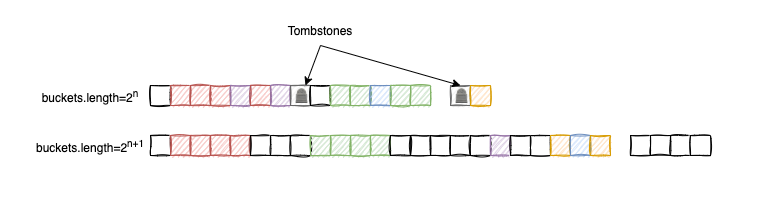

The diagram above was exported from draw.io. Its source (the exported page's mxGraphModel, read from the mxfile embedded in the PNG):
<mxGraphModel dx="922" dy="767" grid="1" gridSize="10" guides="1" tooltips="1" connect="1" arrows="1" fold="1" page="1" pageScale="1" pageWidth="827" pageHeight="1169" math="0" shadow="0">
  <root>
    <mxCell id="0" />
    <mxCell id="1" parent="0" />
    <mxCell id="9-dUiwAVgFnpKUcUt58h-1" value="" style="rounded=0;whiteSpace=wrap;html=1;sketch=1;" vertex="1" parent="1">
      <mxGeometry x="200" y="240" width="20" height="20" as="geometry" />
    </mxCell>
    <mxCell id="9-dUiwAVgFnpKUcUt58h-2" value="" style="rounded=0;whiteSpace=wrap;html=1;sketch=1;fillColor=#f8cecc;strokeColor=#b85450;" vertex="1" parent="1">
      <mxGeometry x="220" y="240" width="20" height="20" as="geometry" />
    </mxCell>
    <mxCell id="9-dUiwAVgFnpKUcUt58h-3" value="" style="rounded=0;whiteSpace=wrap;html=1;sketch=1;fillColor=#f8cecc;strokeColor=#b85450;" vertex="1" parent="1">
      <mxGeometry x="240" y="240" width="20" height="20" as="geometry" />
    </mxCell>
    <mxCell id="9-dUiwAVgFnpKUcUt58h-4" value="" style="rounded=0;whiteSpace=wrap;html=1;sketch=1;fillColor=#f8cecc;strokeColor=#b85450;" vertex="1" parent="1">
      <mxGeometry x="260" y="240" width="20" height="20" as="geometry" />
    </mxCell>
    <mxCell id="9-dUiwAVgFnpKUcUt58h-5" value="" style="rounded=0;whiteSpace=wrap;html=1;sketch=1;fillColor=#e1d5e7;strokeColor=#9673a6;" vertex="1" parent="1">
      <mxGeometry x="280" y="240" width="20" height="20" as="geometry" />
    </mxCell>
    <mxCell id="9-dUiwAVgFnpKUcUt58h-6" value="" style="rounded=0;whiteSpace=wrap;html=1;sketch=1;fillColor=#f8cecc;strokeColor=#b85450;" vertex="1" parent="1">
      <mxGeometry x="300" y="240" width="20" height="20" as="geometry" />
    </mxCell>
    <mxCell id="9-dUiwAVgFnpKUcUt58h-7" value="" style="rounded=0;whiteSpace=wrap;html=1;sketch=1;fillColor=#e1d5e7;strokeColor=#9673a6;" vertex="1" parent="1">
      <mxGeometry x="320" y="240" width="20" height="20" as="geometry" />
    </mxCell>
    <mxCell id="9-dUiwAVgFnpKUcUt58h-8" value="🪦" style="rounded=0;whiteSpace=wrap;html=1;sketch=1;fillColor=#f5f5f5;fontColor=#333333;strokeColor=#666666;" vertex="1" parent="1">
      <mxGeometry x="340" y="240" width="20" height="20" as="geometry" />
    </mxCell>
    <mxCell id="9-dUiwAVgFnpKUcUt58h-9" value="" style="rounded=0;whiteSpace=wrap;html=1;sketch=1;" vertex="1" parent="1">
      <mxGeometry x="360" y="240" width="20" height="20" as="geometry" />
    </mxCell>
    <mxCell id="9-dUiwAVgFnpKUcUt58h-10" value="" style="rounded=0;whiteSpace=wrap;html=1;sketch=1;fillColor=#d5e8d4;strokeColor=#82b366;" vertex="1" parent="1">
      <mxGeometry x="380" y="240" width="20" height="20" as="geometry" />
    </mxCell>
    <mxCell id="9-dUiwAVgFnpKUcUt58h-11" value="" style="rounded=0;whiteSpace=wrap;html=1;sketch=1;fillColor=#d5e8d4;strokeColor=#82b366;" vertex="1" parent="1">
      <mxGeometry x="400" y="240" width="20" height="20" as="geometry" />
    </mxCell>
    <mxCell id="9-dUiwAVgFnpKUcUt58h-12" value="" style="rounded=0;whiteSpace=wrap;html=1;sketch=1;fillColor=#dae8fc;strokeColor=#6c8ebf;" vertex="1" parent="1">
      <mxGeometry x="420" y="240" width="20" height="20" as="geometry" />
    </mxCell>
    <mxCell id="9-dUiwAVgFnpKUcUt58h-13" value="" style="rounded=0;whiteSpace=wrap;html=1;sketch=1;fillColor=#d5e8d4;strokeColor=#82b366;" vertex="1" parent="1">
      <mxGeometry x="440" y="240" width="20" height="20" as="geometry" />
    </mxCell>
    <mxCell id="9-dUiwAVgFnpKUcUt58h-14" value="" style="rounded=0;whiteSpace=wrap;html=1;sketch=1;fillColor=#d5e8d4;strokeColor=#82b366;" vertex="1" parent="1">
      <mxGeometry x="460" y="240" width="20" height="20" as="geometry" />
    </mxCell>
    <mxCell id="9-dUiwAVgFnpKUcUt58h-15" value="🪦" style="rounded=0;whiteSpace=wrap;html=1;sketch=1;fillColor=#f5f5f5;strokeColor=#666666;fontColor=#333333;" vertex="1" parent="1">
      <mxGeometry x="500" y="240" width="20" height="20" as="geometry" />
    </mxCell>
    <mxCell id="9-dUiwAVgFnpKUcUt58h-16" value="" style="rounded=0;whiteSpace=wrap;html=1;sketch=1;fillColor=#ffe6cc;strokeColor=#d79b00;" vertex="1" parent="1">
      <mxGeometry x="520" y="240" width="20" height="20" as="geometry" />
    </mxCell>
    <mxCell id="9-dUiwAVgFnpKUcUt58h-17" value="" style="rounded=0;whiteSpace=wrap;html=1;sketch=1;" vertex="1" parent="1">
      <mxGeometry x="200" y="290" width="20" height="20" as="geometry" />
    </mxCell>
    <mxCell id="9-dUiwAVgFnpKUcUt58h-18" value="" style="rounded=0;whiteSpace=wrap;html=1;sketch=1;fillColor=#f8cecc;strokeColor=#b85450;" vertex="1" parent="1">
      <mxGeometry x="220" y="290" width="20" height="20" as="geometry" />
    </mxCell>
    <mxCell id="9-dUiwAVgFnpKUcUt58h-19" value="" style="rounded=0;whiteSpace=wrap;html=1;sketch=1;fillColor=#f8cecc;strokeColor=#b85450;" vertex="1" parent="1">
      <mxGeometry x="240" y="290" width="20" height="20" as="geometry" />
    </mxCell>
    <mxCell id="9-dUiwAVgFnpKUcUt58h-20" value="" style="rounded=0;whiteSpace=wrap;html=1;sketch=1;fillColor=#f8cecc;strokeColor=#b85450;" vertex="1" parent="1">
      <mxGeometry x="260" y="290" width="20" height="20" as="geometry" />
    </mxCell>
    <mxCell id="9-dUiwAVgFnpKUcUt58h-21" value="" style="rounded=0;whiteSpace=wrap;html=1;sketch=1;fillColor=#f8cecc;strokeColor=#b85450;" vertex="1" parent="1">
      <mxGeometry x="280" y="290" width="20" height="20" as="geometry" />
    </mxCell>
    <mxCell id="9-dUiwAVgFnpKUcUt58h-22" value="" style="rounded=0;whiteSpace=wrap;html=1;sketch=1;" vertex="1" parent="1">
      <mxGeometry x="300" y="290" width="20" height="20" as="geometry" />
    </mxCell>
    <mxCell id="9-dUiwAVgFnpKUcUt58h-23" value="" style="rounded=0;whiteSpace=wrap;html=1;sketch=1;" vertex="1" parent="1">
      <mxGeometry x="320" y="290" width="20" height="20" as="geometry" />
    </mxCell>
    <mxCell id="9-dUiwAVgFnpKUcUt58h-24" value="" style="rounded=0;whiteSpace=wrap;html=1;sketch=1;" vertex="1" parent="1">
      <mxGeometry x="340" y="290" width="20" height="20" as="geometry" />
    </mxCell>
    <mxCell id="9-dUiwAVgFnpKUcUt58h-25" value="" style="rounded=0;whiteSpace=wrap;html=1;sketch=1;fillColor=#d5e8d4;strokeColor=#82b366;" vertex="1" parent="1">
      <mxGeometry x="360" y="290" width="20" height="20" as="geometry" />
    </mxCell>
    <mxCell id="9-dUiwAVgFnpKUcUt58h-26" value="" style="rounded=0;whiteSpace=wrap;html=1;sketch=1;fillColor=#d5e8d4;strokeColor=#82b366;" vertex="1" parent="1">
      <mxGeometry x="380" y="290" width="20" height="20" as="geometry" />
    </mxCell>
    <mxCell id="9-dUiwAVgFnpKUcUt58h-27" value="" style="rounded=0;whiteSpace=wrap;html=1;sketch=1;fillColor=#d5e8d4;strokeColor=#82b366;" vertex="1" parent="1">
      <mxGeometry x="400" y="290" width="20" height="20" as="geometry" />
    </mxCell>
    <mxCell id="9-dUiwAVgFnpKUcUt58h-28" value="" style="rounded=0;whiteSpace=wrap;html=1;sketch=1;fillColor=#d5e8d4;strokeColor=#82b366;" vertex="1" parent="1">
      <mxGeometry x="420" y="290" width="20" height="20" as="geometry" />
    </mxCell>
    <mxCell id="9-dUiwAVgFnpKUcUt58h-29" value="" style="rounded=0;whiteSpace=wrap;html=1;sketch=1;" vertex="1" parent="1">
      <mxGeometry x="440" y="290" width="20" height="20" as="geometry" />
    </mxCell>
    <mxCell id="9-dUiwAVgFnpKUcUt58h-30" value="" style="rounded=0;whiteSpace=wrap;html=1;sketch=1;" vertex="1" parent="1">
      <mxGeometry x="460" y="290" width="20" height="20" as="geometry" />
    </mxCell>
    <mxCell id="9-dUiwAVgFnpKUcUt58h-31" value="" style="rounded=0;whiteSpace=wrap;html=1;sketch=1;" vertex="1" parent="1">
      <mxGeometry x="480" y="290" width="20" height="20" as="geometry" />
    </mxCell>
    <mxCell id="9-dUiwAVgFnpKUcUt58h-32" value="" style="rounded=0;whiteSpace=wrap;html=1;sketch=1;" vertex="1" parent="1">
      <mxGeometry x="500" y="290" width="20" height="20" as="geometry" />
    </mxCell>
    <mxCell id="9-dUiwAVgFnpKUcUt58h-49" value="" style="rounded=0;whiteSpace=wrap;html=1;sketch=1;" vertex="1" parent="1">
      <mxGeometry x="520" y="290" width="20" height="20" as="geometry" />
    </mxCell>
    <mxCell id="9-dUiwAVgFnpKUcUt58h-50" value="" style="rounded=0;whiteSpace=wrap;html=1;sketch=1;fillColor=#e1d5e7;strokeColor=#9673a6;" vertex="1" parent="1">
      <mxGeometry x="540" y="290" width="20" height="20" as="geometry" />
    </mxCell>
    <mxCell id="9-dUiwAVgFnpKUcUt58h-51" value="" style="rounded=0;whiteSpace=wrap;html=1;sketch=1;" vertex="1" parent="1">
      <mxGeometry x="560" y="290" width="20" height="20" as="geometry" />
    </mxCell>
    <mxCell id="9-dUiwAVgFnpKUcUt58h-52" value="" style="rounded=0;whiteSpace=wrap;html=1;sketch=1;" vertex="1" parent="1">
      <mxGeometry x="580" y="290" width="20" height="20" as="geometry" />
    </mxCell>
    <mxCell id="9-dUiwAVgFnpKUcUt58h-53" value="" style="rounded=0;whiteSpace=wrap;html=1;sketch=1;fillColor=#ffe6cc;strokeColor=#d79b00;" vertex="1" parent="1">
      <mxGeometry x="600" y="290" width="20" height="20" as="geometry" />
    </mxCell>
    <mxCell id="9-dUiwAVgFnpKUcUt58h-54" value="" style="rounded=0;whiteSpace=wrap;html=1;sketch=1;fillColor=#dae8fc;strokeColor=#6c8ebf;" vertex="1" parent="1">
      <mxGeometry x="620" y="290" width="20" height="20" as="geometry" />
    </mxCell>
    <mxCell id="9-dUiwAVgFnpKUcUt58h-55" value="" style="rounded=0;whiteSpace=wrap;html=1;sketch=1;fillColor=#ffe6cc;strokeColor=#d79b00;" vertex="1" parent="1">
      <mxGeometry x="640" y="290" width="20" height="20" as="geometry" />
    </mxCell>
    <mxCell id="9-dUiwAVgFnpKUcUt58h-56" value="" style="rounded=0;whiteSpace=wrap;html=1;sketch=1;" vertex="1" parent="1">
      <mxGeometry x="680" y="290" width="20" height="20" as="geometry" />
    </mxCell>
    <mxCell id="9-dUiwAVgFnpKUcUt58h-57" value="" style="rounded=0;whiteSpace=wrap;html=1;sketch=1;" vertex="1" parent="1">
      <mxGeometry x="700" y="290" width="20" height="20" as="geometry" />
    </mxCell>
    <mxCell id="9-dUiwAVgFnpKUcUt58h-58" value="" style="rounded=0;whiteSpace=wrap;html=1;sketch=1;" vertex="1" parent="1">
      <mxGeometry x="720" y="290" width="20" height="20" as="geometry" />
    </mxCell>
    <mxCell id="9-dUiwAVgFnpKUcUt58h-59" value="" style="rounded=0;whiteSpace=wrap;html=1;sketch=1;" vertex="1" parent="1">
      <mxGeometry x="740" y="290" width="20" height="20" as="geometry" />
    </mxCell>
    <mxCell id="9-dUiwAVgFnpKUcUt58h-65" value="buckets.length=2&lt;sup&gt;n&lt;/sup&gt;" style="text;html=1;strokeColor=none;fillColor=none;align=center;verticalAlign=middle;whiteSpace=wrap;rounded=0;sketch=1;" vertex="1" parent="1">
      <mxGeometry x="90" y="235" width="100" height="30" as="geometry" />
    </mxCell>
    <mxCell id="9-dUiwAVgFnpKUcUt58h-66" value="buckets.length=2&lt;sup&gt;n+1&lt;/sup&gt;" style="text;html=1;strokeColor=none;fillColor=none;align=center;verticalAlign=middle;whiteSpace=wrap;rounded=0;sketch=1;" vertex="1" parent="1">
      <mxGeometry x="90" y="285" width="100" height="30" as="geometry" />
    </mxCell>
    <mxCell id="9-dUiwAVgFnpKUcUt58h-68" value="Tombstones" style="text;html=1;strokeColor=none;fillColor=none;align=center;verticalAlign=middle;whiteSpace=wrap;rounded=0;shadow=1;sketch=1;" vertex="1" parent="1">
      <mxGeometry x="340" y="170" width="60" height="30" as="geometry" />
    </mxCell>
    <mxCell id="9-dUiwAVgFnpKUcUt58h-69" value="" style="endArrow=classic;html=1;rounded=0;exitX=0.5;exitY=1;exitDx=0;exitDy=0;entryX=0.75;entryY=0;entryDx=0;entryDy=0;" edge="1" parent="1" source="9-dUiwAVgFnpKUcUt58h-68" target="9-dUiwAVgFnpKUcUt58h-8">
      <mxGeometry width="50" height="50" relative="1" as="geometry">
        <mxPoint x="400" y="480" as="sourcePoint" />
        <mxPoint x="450" y="430" as="targetPoint" />
      </mxGeometry>
    </mxCell>
    <mxCell id="9-dUiwAVgFnpKUcUt58h-70" value="" style="endArrow=classic;html=1;rounded=0;exitX=0.5;exitY=1;exitDx=0;exitDy=0;entryX=0.5;entryY=0;entryDx=0;entryDy=0;" edge="1" parent="1" source="9-dUiwAVgFnpKUcUt58h-68" target="9-dUiwAVgFnpKUcUt58h-15">
      <mxGeometry width="50" height="50" relative="1" as="geometry">
        <mxPoint x="380" y="209.9999999999999" as="sourcePoint" />
        <mxPoint x="365" y="249.9999999999999" as="targetPoint" />
      </mxGeometry>
    </mxCell>
    <mxCell id="9-dUiwAVgFnpKUcUt58h-71" value="" style="rounded=0;whiteSpace=wrap;html=1;shadow=1;sketch=1;fillColor=none;strokeColor=none;" vertex="1" parent="1">
      <mxGeometry x="50" y="155" width="760" height="215" as="geometry" />
    </mxCell>
  </root>
</mxGraphModel>